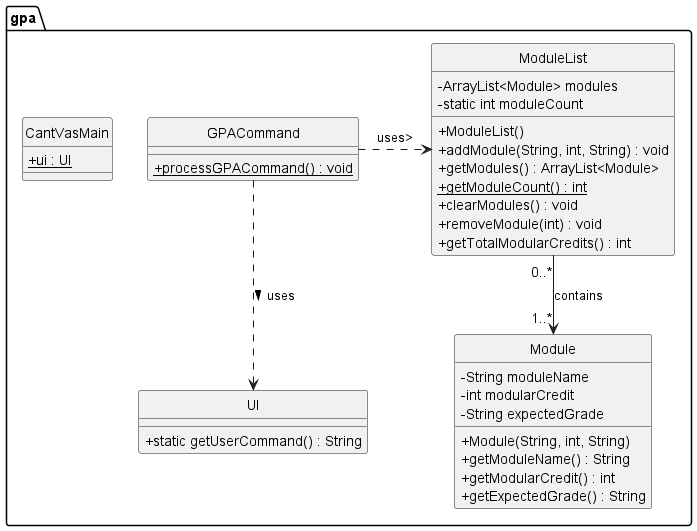

The diagram above was rendered by PlantUML. Its source (embedded in the PNG):
@startuml

hide circle
skinparam classAttributeIconSize 0

package gpa {
    class GPACommand {
        + {static} processGPACommand() : void
    }

    class ModuleList {
        - ArrayList<Module> modules
        - static int moduleCount

        + ModuleList()
        + addModule(String, int, String) : void
        + getModules() : ArrayList<Module>
        + {static} getModuleCount() : int
        + clearModules() : void
        + removeModule(int) : void
        + getTotalModularCredits() : int
    }

    class Module {
        - String moduleName
        - int modularCredit
        - String expectedGrade

        + Module(String, int, String)
        + getModuleName() : String
        + getModularCredit() : int
        + getExpectedGrade() : String
    }

    class CantVasMain {
        + {static} ui : UI
    }

    class UI {
        + static getUserCommand() : String
    }
}

GPACommand .down.> UI : uses >
GPACommand .right.> ModuleList : uses>
ModuleList "0..*" --> "1..*" Module : contains

@enduml